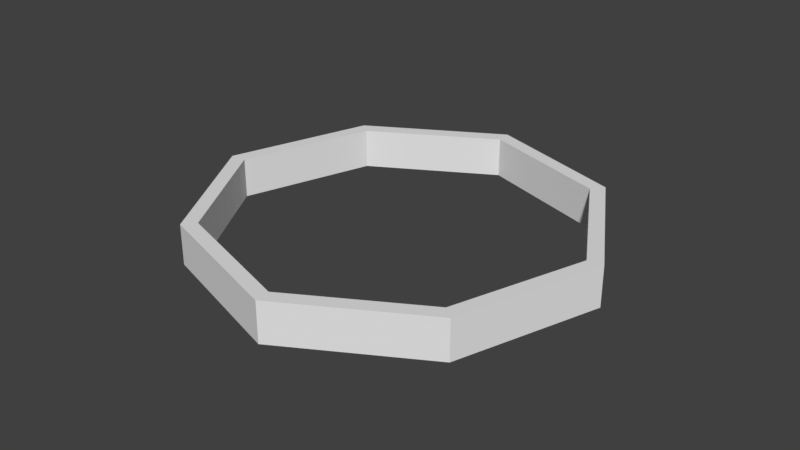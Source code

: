# Source: lot.blend  (saved by Blender 2.78.0; exported with 4.5.12 LTS)
import bpy
from mathutils import Matrix  # noqa: F401  (used for matrix-valued properties, if any)

bpy.ops.wm.read_factory_settings(use_empty=True)
scene = bpy.context.scene
scene.name = 'Scene'

# ---- collections
col_collection_1 = bpy.data.collections.new('Collection 1'); scene.collection.children.link(col_collection_1)

# ---- world
world_world = bpy.data.worlds.new('World'); scene.world = world_world
world_world.color = (0.05088, 0.05088, 0.05088)
world_world.use_sun_shadow = False
world_world.sun_shadow_jitter_overblur = 0.0
world_world.cycles.sampling_method = 'MANUAL'

# ---- meshes
me_lot = bpy.data.meshes.new('lot')
me_lot.from_pydata([(-0.209, -0.209, 0.01976), (0.209, -0.209, 0.01976), (-0.209, 0.209, 0.01976), (0.209, 0.209, 0.01976), (-0.3024, 0.0, 0.01976), (-3.68e-10, -0.3024, 0.01976), (0.3024, 0.0, 0.01976), (-3.68e-10, 0.3024, 0.01976), (-0.1925, -0.1925, 0.01976), (0.1925, -0.1925, 0.01976), (-0.1925, 0.1925, 0.01976), (0.1925, 0.1925, 0.01976), (-0.2786, 0.0, 0.01976), (-3.68e-10, -0.2786, 0.01976), (0.2786, 0.0, 0.01976), (-3.68e-10, 0.2786, 0.01976), (-0.3024, 0.0, 0.08024), (-0.209, -0.209, 0.08024), (-3.68e-10, -0.3024, 0.08024), (0.209, -0.209, 0.08024), (0.3024, 0.0, 0.08024), (0.209, 0.209, 0.08024), (-3.68e-10, 0.3024, 0.08024), (-0.209, 0.209, 0.08024), (-3.68e-10, 0.2786, 0.08024), (-0.1925, 0.1925, 0.08024), (0.2786, 0.0, 0.08024), (0.1925, 0.1925, 0.08024), (-3.68e-10, -0.2786, 0.08024), (0.1925, -0.1925, 0.08024), (-0.2786, 0.0, 0.08024), (-0.1925, -0.1925, 0.08024)], [], [(18, 19, 29, 28), (0, 5, 18, 17), (13, 8, 31, 28), (1, 6, 20, 19), (14, 9, 29, 26), (3, 7, 22, 21), (4, 0, 17, 16), (15, 11, 27, 24), (10, 15, 24, 25), (6, 3, 21, 20), (8, 12, 30, 31), (2, 4, 16, 23), (12, 10, 25, 30), (23, 22, 7, 2), (20, 26, 29, 19), (22, 24, 27, 21), (18, 28, 31, 17), (7, 3, 11, 15), (27, 11, 14, 26), (16, 30, 25, 23), (17, 31, 30, 16), (19, 18, 5, 1), (29, 9, 13, 28), (23, 25, 24, 22), (21, 27, 26, 20), (10, 2, 7, 15), (4, 2, 10, 12), (0, 4, 12, 8), (5, 0, 8, 13), (1, 5, 13, 9), (6, 1, 9, 14), (3, 6, 14, 11)])
me_lot.materials.append(None)
me_lot.use_remesh_preserve_volume = False
me_lot.use_remesh_preserve_attributes = False
me_lot.use_mirror_vertex_groups = False
me_lot.update()

# ---- objects
ob_lot = bpy.data.objects.new('lot', me_lot)

# ---- transforms, parenting, visibility, modifiers, constraints
ob_lot.location = (0.0, 0.0, 0.0)
ob_lot.rotation_euler = (0.0, -0.0, 0.1048)
ob_lot.lineart.crease_threshold = 0.0

# ---- collection membership
col_collection_1.objects.link(ob_lot)

# ---- scene / render settings (as saved in the file)
scene.frame_start = 0; scene.frame_end = 24; scene.frame_set(2)
scene.render.engine = 'BLENDER_EEVEE_NEXT'
scene.render.resolution_percentage = 50
scene.render.dither_intensity = 0.0
scene.cycles.use_denoising = False
scene.cycles.samples = 128
scene.cycles.sampling_pattern = 'TABULATED_SOBOL'
scene.cycles.light_sampling_threshold = 0.0
scene.cycles.use_adaptive_sampling = False
scene.cycles.use_light_tree = False
scene.cycles.blur_glossy = 0.0
scene.cycles.sample_clamp_indirect = 0.0
scene.view_settings.view_transform = 'Standard'
bpy.context.view_layer.update()

# ---- added for rendering (the .blend has no active camera and no usable light): camera, sun
cam_auto = bpy.data.cameras.new('AutoCamera')
cam_auto.lens = 50.0
cam_auto.sensor_width = 36.0
cam_auto.clip_end = 1000.0
ob_auto_camera = bpy.data.objects.new('AutoCamera', cam_auto)
scene.collection.objects.link(ob_auto_camera)
ob_auto_camera.location = (0.871693, -1.04603, 0.747355)
ob_auto_camera.rotation_euler = (1.09748, -7.21219e-08, 0.694738)
scene.camera = ob_auto_camera
light_auto_sun = bpy.data.lights.new('AutoSun', 'SUN')
light_auto_sun.energy = 3.0
light_auto_sun.angle = 0.0523599
ob_auto_sun = bpy.data.objects.new('AutoSun', light_auto_sun)
scene.collection.objects.link(ob_auto_sun)
ob_auto_sun.rotation_euler = (0.872665, 0.174533, 0.523599)
bpy.context.view_layer.update()

